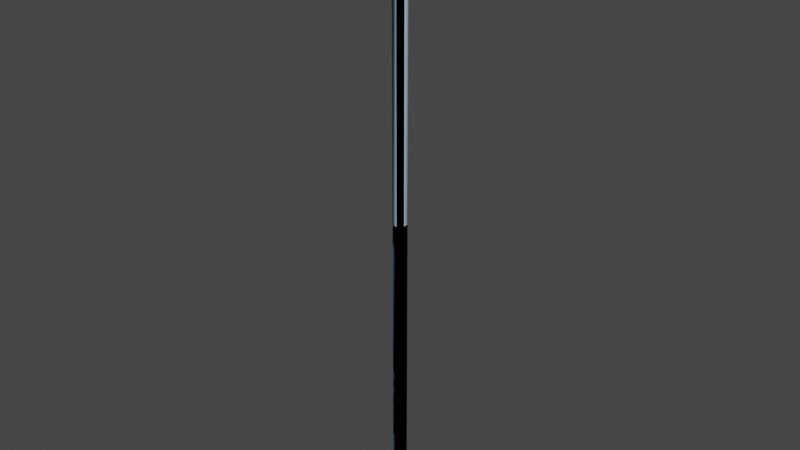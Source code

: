 # Source: barrier_frame.blend  (saved by Blender 3.6.13; exported with 4.5.12 LTS)
import bpy
from mathutils import Matrix  # noqa: F401  (used for matrix-valued properties, if any)

bpy.ops.wm.read_factory_settings(use_empty=True)
scene = bpy.context.scene
scene.name = 'window_frame_system_64.qc'

# ---- collections
col_original = bpy.data.collections.new('original'); scene.collection.children.link(col_original)

# ---- images (referenced by path relative to the original .blend; pixels are not part of the script)
import os
ASSET_DIR = os.environ.get("B2B_ASSET_DIR", "")  # directory of the original .blend (textures are referenced by path, not embedded)
HERE = os.path.dirname(os.path.abspath(__file__))  # packed textures are extracted next to this script under _unpacked/

def load_image(name, relpath, width, height, colorspace="sRGB"):
    """Load a texture the original file referenced (path relative to the .blend, or extracted next to this script)."""
    p = next((c for c in (os.path.join(HERE, relpath), os.path.join(ASSET_DIR, relpath)) if relpath and os.path.exists(c)), "")
    if p:
        img = bpy.data.images.load(p, check_existing=True)
        img.name = name
    else:  # same state as the original file: an image datablock whose file is absent (Cycles renders it pink)
        img = bpy.data.images.new(name, width, height)
        img.source = "FILE"
        img.filepath = "//" + (relpath or name)
    img.colorspace_settings.name = colorspace
    return img
img_window_frame_system_png = load_image('window_frame_system.png', 'window_frame_system.png', 1024, 1024, 'sRGB')

# ---- materials (node trees are filled in below, after node groups)
mat_phy = bpy.data.materials.new('  phy')
mat_phy.use_transparent_shadow = False
mat_phy.diffuse_color = (0.4464, 0.5772, 0.7498, 1.0)
mat_window_frame_system = bpy.data.materials.new('window_frame_system')
mat_window_frame_system.use_backface_culling = True
mat_window_frame_system.use_transparent_shadow = False
mat_window_frame_system.diffuse_color = (0.6748, 0.7813, 0.7724, 1.0)

# ---- material node trees
mat_window_frame_system.use_nodes = True; mat_window_frame_system.node_tree.nodes.clear()
_N = mat_window_frame_system.node_tree.nodes; _L = mat_window_frame_system.node_tree.links
n0 = _N.new('ShaderNodeBsdfPrincipled'); n0.name = 'Principled BSDF'; n0.location = (10, 300)
n0.distribution = 'GGX'
n0.subsurface_method = 'RANDOM_WALK_SKIN'
n0.inputs[3].default_value = 1.45
n0.inputs[27].default_value = (0.0, 0.0, 0.0, 1.0)
n0.inputs[28].default_value = 1.0
n1 = _N.new('ShaderNodeOutputMaterial'); n1.name = 'Material Output'; n1.location = (300, 300)
n2 = _N.new('ShaderNodeTexImage'); n2.name = 'Image Texture'; n2.location = (-280, 269)
n2.image = img_window_frame_system_png
_L.new(n0.outputs[0], n1.inputs[0])
_L.new(n2.outputs[0], n0.inputs[0])
n1.is_active_output = True

# ---- world
world_world = bpy.data.worlds.new('World'); scene.world = world_world
world_world.use_nodes = True; world_world.node_tree.nodes.clear()
_N = world_world.node_tree.nodes; _L = world_world.node_tree.links
n0 = _N.new('ShaderNodeOutputWorld'); n0.name = 'World Output'; n0.location = (300, 300)
n1 = _N.new('ShaderNodeBackground'); n1.name = 'Background'; n1.location = (10, 300)
n1.inputs[0].default_value = (0.05088, 0.05088, 0.05088, 1.0)
_L.new(n1.outputs[0], n0.inputs[0])
n0.is_active_output = True
world_world.color = (0.05088, 0.05088, 0.05088)
world_world.use_sun_shadow = False
world_world.sun_shadow_jitter_overblur = 0.0

# ---- meshes
me_window_frame_system_64_physics_003 = bpy.data.meshes.new('window_frame_system_64_physics.003')
me_window_frame_system_64_physics_003.from_pydata([(2.0, -2.0, 24.0), (-2.0, -2.0, 0.0), (2.0, -2.0, 0.0), (-2.0, -2.0, 24.0), (2.0, 2.0, 24.0), (2.0, 2.0, 0.0), (-2.0, 2.0, 0.0), (-2.0, 2.0, 24.0)], [], [(0, 1, 2), (0, 3, 1), (2, 4, 0), (2, 5, 4), (2, 1, 6), (2, 6, 5), (0, 7, 3), (0, 4, 7), (6, 7, 5), (5, 7, 4), (7, 6, 3), (3, 6, 1)])
me_window_frame_system_64_physics_003.polygons.foreach_set('use_smooth', [True] * 12)
_uv = me_window_frame_system_64_physics_003.uv_layers.new(name='Float2')
_uv.uv.foreach_set('vector', [0.0, 0.0, 0.0, 0.0, 0.0, 0.0, 0.0, 0.0, 0.0, 0.0, 0.0, 0.0, 0.0, 0.0, 0.0, 0.0, 0.0, 0.0, 0.0, 0.0, 0.0, 0.0, 0.0, 0.0, 0.0, 0.0, 0.0, 0.0, 0.0, 0.0, 0.0, 0.0, 0.0, 0.0, 0.0, 0.0, 0.0, 0.0, 0.0, 0.0, 0.0, 0.0, 0.0, 0.0, 0.0, 0.0, 0.0, 0.0, 0.0, 0.0, 0.0, 0.0, 0.0, 0.0, 0.0, 0.0, 0.0, 0.0, 0.0, 0.0, 0.0, 0.0, 0.0, 0.0, 0.0, 0.0, 0.0, 0.0, 0.0, 0.0, 0.0, 0.0])
me_window_frame_system_64_physics_003.materials.append(mat_phy)
me_window_frame_system_64_physics_003.update()
me_window_frame_system_64_physics_003.normals_split_custom_set([tuple(v) for v in zip(*[iter([0.9145, -0.08041, 0.3965, 0.8989, 0.03644, -0.4367, 0.4382, 0.06234, 0.8967, 0.9145, -0.08041, 0.3965, 0.4528, -0.01326, -0.8915, 0.8989, 0.03644, -0.4367, 0.4382, 0.06234, 0.8967, -0.4542, -0.03405, 0.8902, 0.9145, -0.08041, 0.3965, 0.4382, 0.06234, 0.8967, -0.8915, 0.01324, 0.4528, -0.4542, -0.03405, 0.8902, 0.4382, 0.06234, 0.8967, 0.8989, 0.03644, -0.4367, -0.4451, 0.05236, -0.894, 0.4382, 0.06234, 0.8967, -0.4451, 0.05236, -0.894, -0.8915, 0.01324, 0.4528, 0.9145, -0.08041, 0.3965, -0.8899, -0.06061, -0.4521, 0.4528, -0.01326, -0.8915, 0.9145, -0.08041, 0.3965, -0.4542, -0.03405, 0.8902, -0.8899, -0.06061, -0.4521, -0.4451, 0.05236, -0.894, -0.8899, -0.06061, -0.4521, -0.8915, 0.01324, 0.4528, -0.8915, 0.01324, 0.4528, -0.8899, -0.06061, -0.4521, -0.4542, -0.03405, 0.8902, -0.8899, -0.06061, -0.4521, -0.4451, 0.05236, -0.894, 0.4528, -0.01326, -0.8915, 0.4528, -0.01326, -0.8915, -0.4451, 0.05236, -0.894, 0.8989, 0.03644, -0.4367])] * 3)])
me_window_frame_system_64_physics_002 = bpy.data.meshes.new('window_frame_system_64_physics.002')
me_window_frame_system_64_physics_002.from_pydata([(2.0, -2.0, 32.0), (-2.0, -2.0, 0.0), (2.0, -2.0, 0.0), (-2.0, -2.0, 32.0), (2.0, 2.0, 32.0), (2.0, 2.0, 0.0), (-2.0, 2.0, 0.0), (-2.0, 2.0, 32.0)], [], [(0, 1, 2), (0, 3, 1), (2, 4, 0), (2, 5, 4), (2, 1, 6), (2, 6, 5), (0, 7, 3), (0, 4, 7), (6, 7, 5), (5, 7, 4), (7, 6, 3), (3, 6, 1)])
me_window_frame_system_64_physics_002.polygons.foreach_set('use_smooth', [True] * 12)
_uv = me_window_frame_system_64_physics_002.uv_layers.new(name='Float2')
_uv.uv.foreach_set('vector', [0.0, 0.0, 0.0, 0.0, 0.0, 0.0, 0.0, 0.0, 0.0, 0.0, 0.0, 0.0, 0.0, 0.0, 0.0, 0.0, 0.0, 0.0, 0.0, 0.0, 0.0, 0.0, 0.0, 0.0, 0.0, 0.0, 0.0, 0.0, 0.0, 0.0, 0.0, 0.0, 0.0, 0.0, 0.0, 0.0, 0.0, 0.0, 0.0, 0.0, 0.0, 0.0, 0.0, 0.0, 0.0, 0.0, 0.0, 0.0, 0.0, 0.0, 0.0, 0.0, 0.0, 0.0, 0.0, 0.0, 0.0, 0.0, 0.0, 0.0, 0.0, 0.0, 0.0, 0.0, 0.0, 0.0, 0.0, 0.0, 0.0, 0.0, 0.0, 0.0])
me_window_frame_system_64_physics_002.materials.append(mat_phy)
me_window_frame_system_64_physics_002.update()
me_window_frame_system_64_physics_002.normals_split_custom_set([tuple(v) for v in zip(*[iter([0.9062, -0.06971, 0.417, 0.897, 0.03316, -0.4407, 0.4415, 0.05981, 0.8953, 0.9062, -0.06971, 0.417, 0.4506, -0.01896, -0.8925, 0.897, 0.03316, -0.4407, 0.4415, 0.05981, 0.8953, -0.4514, -0.03166, 0.8917, 0.9062, -0.06971, 0.417, 0.4415, 0.05981, 0.8953, -0.8926, 0.01893, 0.4505, -0.4514, -0.03166, 0.8917, 0.4415, 0.05981, 0.8953, 0.897, 0.03316, -0.4407, -0.4456, 0.05368, -0.8936, 0.4415, 0.05981, 0.8953, -0.4456, 0.05368, -0.8936, -0.8926, 0.01893, 0.4505, 0.9062, -0.06971, 0.417, -0.8911, -0.05872, -0.4499, 0.4506, -0.01896, -0.8925, 0.9062, -0.06971, 0.417, -0.4514, -0.03166, 0.8917, -0.8911, -0.05872, -0.4499, -0.4456, 0.05368, -0.8936, -0.8911, -0.05872, -0.4499, -0.8926, 0.01893, 0.4505, -0.8926, 0.01893, 0.4505, -0.8911, -0.05872, -0.4499, -0.4514, -0.03166, 0.8917, -0.8911, -0.05872, -0.4499, -0.4456, 0.05368, -0.8936, 0.4506, -0.01896, -0.8925, 0.4506, -0.01896, -0.8925, -0.4456, 0.05368, -0.8936, 0.897, 0.03316, -0.4407])] * 3)])
me_window_frame_system_64_001 = bpy.data.meshes.new('window_frame_system_64.001')
me_window_frame_system_64_001.from_pydata([(0.0, -2.0, 32.0), (0.0, -9.537e-07, 32.0), (0.0, 0.0, 0.0), (0.0, -2.0, 0.0), (2.0, -2.0, 32.0), (2.0, -2.0, 0.0), (2.0, -9.537e-07, 32.0), (2.0, 0.0, 0.0), (-2.0, -9.537e-07, 32.0), (-2.0, 2.0, 32.0), (-2.0, 2.0, 0.0), (-2.0, 0.0, 0.0), (0.0, 2.0, 32.0), (0.0, 2.0, 0.0)], [], [(2, 0, 1), (2, 3, 0), (3, 4, 0), (3, 5, 4), (5, 6, 4), (5, 7, 6), (7, 1, 6), (7, 2, 1), (10, 8, 9), (10, 11, 8), (11, 1, 8), (11, 2, 1), (2, 12, 1), (2, 13, 12), (13, 9, 12), (13, 10, 9)])
me_window_frame_system_64_001.polygons.foreach_set('use_smooth', [True] * 16)
_k = set([(0, 3), (4, 5), (6, 7), (8, 11), (9, 10), (12, 13)])
me_window_frame_system_64_001.attributes.new('sharp_edge', 'BOOLEAN', 'EDGE').data.foreach_set('value', [ (min(e.vertices), max(e.vertices)) in _k for e in me_window_frame_system_64_001.edges])
_uv = me_window_frame_system_64_001.uv_layers.new(name='Float2')
_uv.uv.foreach_set('vector', [0.5677, 0.006168, 0.6198, 0.4688, 0.5677, 0.4688, 0.5677, 0.006168, 0.6198, 0.006168, 0.6198, 0.4688, 0.9427, 0.006168, 0.9948, 0.4688, 0.9427, 0.4688, 0.9427, 0.006168, 0.9948, 0.006168, 0.9948, 0.4688, 0.6302, 0.006168, 0.6823, 0.4688, 0.6302, 0.4688, 0.6302, 0.006168, 0.6823, 0.006168, 0.6823, 0.4688, 0.7552, 0.006168, 0.8073, 0.4688, 0.7552, 0.4688, 0.7552, 0.006168, 0.8073, 0.006168, 0.8073, 0.4688, 0.8177, 0.006168, 0.8698, 0.4688, 0.8177, 0.4688, 0.8177, 0.006168, 0.8698, 0.006168, 0.8698, 0.4688, 0.3177, 0.006168, 0.3698, 0.4688, 0.3177, 0.4688, 0.3177, 0.006168, 0.3698, 0.006168, 0.3698, 0.4688, 0.1927, 0.006168, 0.2448, 0.4688, 0.1927, 0.4688, 0.1927, 0.006168, 0.2448, 0.006168, 0.2448, 0.4688, 0.6927, 0.006168, 0.7448, 0.4688, 0.6927, 0.4688, 0.6927, 0.006168, 0.7448, 0.006168, 0.7448, 0.4688])
me_window_frame_system_64_001.materials.append(mat_window_frame_system)
me_window_frame_system_64_001.update()
me_window_frame_system_64_001.normals_split_custom_set([tuple(v) for v in zip(*[iter([-1.0, 0.0, 0.0, -1.0, 0.0, 0.0, -1.0, 0.0, 0.0, -1.0, 0.0, 0.0, -1.0, 0.0, 0.0, -1.0, 0.0, 0.0, 0.0, -1.0, -2.98e-08, 0.0, -1.0, -2.98e-08, 0.0, -1.0, -2.98e-08, 0.0, -1.0, -2.98e-08, 0.0, -1.0, -2.98e-08, 0.0, -1.0, -2.98e-08, 1.0, 0.0, 0.0, 1.0, 0.0, 0.0, 1.0, 0.0, 0.0, 1.0, 0.0, 0.0, 1.0, 0.0, 0.0, 1.0, 0.0, 0.0, 0.0, 1.0, 2.98e-08, 0.0, 1.0, 2.98e-08, 0.0, 1.0, 2.98e-08, 0.0, 1.0, 2.98e-08, 0.0, 1.0, 2.98e-08, 0.0, 1.0, 2.98e-08, -1.0, 0.0, 0.0, -1.0, 0.0, 0.0, -1.0, 0.0, 0.0, -1.0, 0.0, 0.0, -1.0, 0.0, 0.0, -1.0, 0.0, 0.0, 0.0, -1.0, -2.98e-08, 0.0, -1.0, -2.98e-08, 0.0, -1.0, -2.98e-08, 0.0, -1.0, -2.98e-08, 0.0, -1.0, -2.98e-08, 0.0, -1.0, -2.98e-08, 1.0, 0.0, 0.0, 1.0, 0.0, 0.0, 1.0, 0.0, 0.0, 1.0, 0.0, 0.0, 1.0, 0.0, 0.0, 1.0, 0.0, 0.0, 0.0, 1.0, 2.98e-08, 0.0, 1.0, 2.98e-08, 0.0, 1.0, 2.98e-08, 0.0, 1.0, 2.98e-08, 0.0, 1.0, 2.98e-08, 0.0, 1.0, 2.98e-08])] * 3)])
me_window_frame_system_64_002 = bpy.data.meshes.new('window_frame_system_64.002')
me_window_frame_system_64_002.from_pydata([(0.0, 0.0, 0.0), (0.0, -2.0, 0.0), (2.0, -2.0, 0.0), (2.0, 0.0, 0.0), (-2.0, 2.0, 0.0), (-2.0, 0.0, 0.0), (0.0, 2.0, 0.0), (0.0, -8.345e-07, 28.0), (0.0, -2.0, 28.0), (2.0, -2.0, 28.0), (2.0, -8.345e-07, 28.0), (-2.0, 2.0, 28.0), (-2.0, -8.345e-07, 28.0), (0.0, 2.0, 28.0)], [], [(4, 5, 12, 11), (6, 4, 11, 13), (2, 3, 10, 9), (1, 2, 9, 8), (0, 6, 13, 7), (5, 0, 7, 12), (3, 0, 7, 10), (0, 1, 8, 7)])
me_window_frame_system_64_002.polygons.foreach_set('use_smooth', [True] * 8)
_k = set([(1, 8), (2, 9), (3, 10), (4, 11), (5, 12), (6, 13)])
me_window_frame_system_64_002.attributes.new('sharp_edge', 'BOOLEAN', 'EDGE').data.foreach_set('value', [ (min(e.vertices), max(e.vertices)) in _k for e in me_window_frame_system_64_002.edges])
_uv = me_window_frame_system_64_002.uv_layers.new(name='Float2')
_uv.uv.foreach_set('vector', [0.8177, 0.006168, 0.8698, 0.006168, 0.8698, 0.4109, 0.8177, 0.4109, 0.6927, 0.006168, 0.7448, 0.006168, 0.7448, 0.4109, 0.6927, 0.4109, 0.6302, 0.006168, 0.6823, 0.006168, 0.6823, 0.4109, 0.6302, 0.4109, 0.9427, 0.006168, 0.9948, 0.006168, 0.9948, 0.4109, 0.9427, 0.4109, 0.1927, 0.006168, 0.2448, 0.006168, 0.2448, 0.4109, 0.1927, 0.4109, 0.3177, 0.006168, 0.3698, 0.006168, 0.3698, 0.4109, 0.3177, 0.4109, 0.7552, 0.006168, 0.8073, 0.006168, 0.8073, 0.4109, 0.7552, 0.4109, 0.5677, 0.006168, 0.6198, 0.006168, 0.6198, 0.4109, 0.5677, 0.4109])
me_window_frame_system_64_002.materials.append(mat_window_frame_system)
me_window_frame_system_64_002.update()
me_window_frame_system_64_002.normals_split_custom_set([tuple(v) for v in zip(*[iter([-1.0, 0.0, 0.0, -1.0, 0.0, 0.0, -1.0, 0.0, 0.0, -1.0, 0.0, 0.0, 1.624e-14, 1.0, 2.98e-08, 1.624e-14, 1.0, 2.98e-08, 1.624e-14, 1.0, 2.98e-08, 1.624e-14, 1.0, 2.98e-08, 1.0, 0.0, 0.0, 1.0, 0.0, 0.0, 1.0, 0.0, 0.0, 1.0, 0.0, 0.0, 0.0, -1.0, -2.554e-08, 0.0, -1.0, -2.554e-08, 0.0, -1.0, -2.554e-08, 0.0, -1.0, -2.554e-08, 1.0, 0.0, 0.0, 1.0, 0.0, 0.0, 1.0, 0.0, 0.0, 1.0, 0.0, 0.0, 4.06e-15, -1.0, -2.98e-08, 4.06e-15, -1.0, -2.98e-08, 4.06e-15, -1.0, -2.98e-08, 4.06e-15, -1.0, -2.98e-08, 4.06e-15, 1.0, 2.98e-08, 4.06e-15, 1.0, 2.98e-08, 4.06e-15, 1.0, 2.98e-08, 4.06e-15, 1.0, 2.98e-08, -1.0, 0.0, 0.0, -1.0, 0.0, 0.0, -1.0, 0.0, 0.0, -1.0, 0.0, 0.0])] * 3)])
me_window_frame_system_64_003 = bpy.data.meshes.new('window_frame_system_64.003')
me_window_frame_system_64_003.from_pydata([(0.0, -2.0, 24.0), (0.0, -9.537e-07, 24.0), (2.0, -2.0, 24.0), (2.0, -9.537e-07, 24.0), (-2.0, -9.537e-07, 24.0), (-2.0, 2.0, 24.0), (0.0, 2.0, 24.0), (0.0, -2.384e-07, 0.0), (0.0, -2.0, 0.0), (2.0, -2.0, 0.0), (2.0, -2.384e-07, 0.0), (-2.0, 2.0, 0.0), (-2.0, -2.384e-07, 0.0), (0.0, 2.0, 0.0)], [], [(8, 9, 2, 0), (9, 10, 3, 2), (10, 7, 1, 3), (11, 12, 4, 5), (12, 7, 1, 4), (7, 13, 6, 1), (13, 11, 5, 6), (7, 8, 0, 1)])
me_window_frame_system_64_003.polygons.foreach_set('use_smooth', [True] * 8)
_k = set([(0, 8), (2, 9), (3, 10), (4, 12), (5, 11), (6, 13)])
me_window_frame_system_64_003.attributes.new('sharp_edge', 'BOOLEAN', 'EDGE').data.foreach_set('value', [ (min(e.vertices), max(e.vertices)) in _k for e in me_window_frame_system_64_003.edges])
_uv = me_window_frame_system_64_003.uv_layers.new(name='Float2')
_uv.uv.foreach_set('vector', [0.9427, 0.1218, 0.9948, 0.1218, 0.9948, 0.4688, 0.9427, 0.4688, 0.6302, 0.1218, 0.6823, 0.1218, 0.6823, 0.4688, 0.6302, 0.4688, 0.7552, 0.1218, 0.8073, 0.1218, 0.8073, 0.4688, 0.7552, 0.4688, 0.8177, 0.1218, 0.8698, 0.1218, 0.8698, 0.4688, 0.8177, 0.4688, 0.3177, 0.1218, 0.3698, 0.1218, 0.3698, 0.4688, 0.3177, 0.4688, 0.1927, 0.1218, 0.2448, 0.1218, 0.2448, 0.4688, 0.1927, 0.4688, 0.6927, 0.1218, 0.7448, 0.1218, 0.7448, 0.4688, 0.6927, 0.4688, 0.5677, 0.1218, 0.6198, 0.1218, 0.6198, 0.4688, 0.5677, 0.4688])
me_window_frame_system_64_003.materials.append(mat_window_frame_system)
me_window_frame_system_64_003.update()
me_window_frame_system_64_003.normals_split_custom_set([tuple(v) for v in zip(*[iter([0.0, -1.0, -2.98e-08, 0.0, -1.0, -2.98e-08, 0.0, -1.0, -2.98e-08, 0.0, -1.0, -2.98e-08, 1.0, 0.0, 0.0, 1.0, 0.0, 0.0, 1.0, 0.0, 0.0, 1.0, 0.0, 0.0, 0.0, 1.0, 2.98e-08, 0.0, 1.0, 2.98e-08, 0.0, 1.0, 2.98e-08, 0.0, 1.0, 2.98e-08, -1.0, 0.0, 0.0, -1.0, 0.0, 0.0, -1.0, 0.0, 0.0, -1.0, 0.0, 0.0, 0.0, -1.0, -2.98e-08, 0.0, -1.0, -2.98e-08, 0.0, -1.0, -2.98e-08, 0.0, -1.0, -2.98e-08, 1.0, 0.0, 0.0, 1.0, 0.0, 0.0, 1.0, 0.0, 0.0, 1.0, 0.0, 0.0, 0.0, 1.0, 2.98e-08, 0.0, 1.0, 2.98e-08, 0.0, 1.0, 2.98e-08, 0.0, 1.0, 2.98e-08, -1.0, 0.0, 0.0, -1.0, 0.0, 0.0, -1.0, 0.0, 0.0, -1.0, 0.0, 0.0])] * 3)])
me_window_frame_system_64_physics_004 = bpy.data.meshes.new('window_frame_system_64_physics.004')
me_window_frame_system_64_physics_004.from_pydata([(2.0, -2.0, 28.0), (-2.0, -2.0, 0.0), (2.0, -2.0, 0.0), (-2.0, -2.0, 28.0), (2.0, 2.0, 28.0), (2.0, 2.0, 0.0), (-2.0, 2.0, 0.0), (-2.0, 2.0, 28.0)], [], [(0, 1, 2), (0, 3, 1), (2, 4, 0), (2, 5, 4), (2, 1, 6), (2, 6, 5), (0, 7, 3), (0, 4, 7), (6, 7, 5), (5, 7, 4), (7, 6, 3), (3, 6, 1)])
me_window_frame_system_64_physics_004.polygons.foreach_set('use_smooth', [True] * 12)
_uv = me_window_frame_system_64_physics_004.uv_layers.new(name='Float2')
_uv.uv.foreach_set('vector', [0.0, 0.0, 0.0, 0.0, 0.0, 0.0, 0.0, 0.0, 0.0, 0.0, 0.0, 0.0, 0.0, 0.0, 0.0, 0.0, 0.0, 0.0, 0.0, 0.0, 0.0, 0.0, 0.0, 0.0, 0.0, 0.0, 0.0, 0.0, 0.0, 0.0, 0.0, 0.0, 0.0, 0.0, 0.0, 0.0, 0.0, 0.0, 0.0, 0.0, 0.0, 0.0, 0.0, 0.0, 0.0, 0.0, 0.0, 0.0, 0.0, 0.0, 0.0, 0.0, 0.0, 0.0, 0.0, 0.0, 0.0, 0.0, 0.0, 0.0, 0.0, 0.0, 0.0, 0.0, 0.0, 0.0, 0.0, 0.0, 0.0, 0.0, 0.0, 0.0])
me_window_frame_system_64_physics_004.materials.append(mat_phy)
me_window_frame_system_64_physics_004.update()
me_window_frame_system_64_physics_004.normals_split_custom_set([tuple(v) for v in zip(*[iter([0.9098, -0.07415, 0.4083, 0.8978, 0.03459, -0.439, 0.4401, 0.06091, 0.8959, 0.9098, -0.07415, 0.4083, 0.4516, -0.01649, -0.8921, 0.8978, 0.03459, -0.439, 0.4401, 0.06091, 0.8959, -0.4527, -0.0327, 0.8911, 0.9098, -0.07415, 0.4083, 0.4401, 0.06091, 0.8959, -0.8921, 0.01646, 0.4515, -0.4527, -0.0327, 0.8911, 0.4401, 0.06091, 0.8959, 0.8978, 0.03459, -0.439, -0.4454, 0.05311, -0.8938, 0.4401, 0.06091, 0.8959, -0.4454, 0.05311, -0.8938, -0.8921, 0.01646, 0.4515, 0.9098, -0.07415, 0.4083, -0.8906, -0.05954, -0.4509, 0.4516, -0.01649, -0.8921, 0.9098, -0.07415, 0.4083, -0.4527, -0.0327, 0.8911, -0.8906, -0.05954, -0.4509, -0.4454, 0.05311, -0.8938, -0.8906, -0.05954, -0.4509, -0.8921, 0.01646, 0.4515, -0.8921, 0.01646, 0.4515, -0.8906, -0.05954, -0.4509, -0.4527, -0.0327, 0.8911, -0.8906, -0.05954, -0.4509, -0.4454, 0.05311, -0.8938, 0.4516, -0.01649, -0.8921, 0.4516, -0.01649, -0.8921, -0.4454, 0.05311, -0.8938, 0.8978, 0.03459, -0.439])] * 3)])
me_window_frame_system_64_004 = bpy.data.meshes.new('window_frame_system_64.004')
me_window_frame_system_64_004.from_pydata([(0.0, -3.099e-06, 64.0), (0.0, -2.0, 32.0), (0.0, -2.0, 64.0), (0.0, -9.537e-07, 32.0), (0.0, 0.0, 0.0), (0.0, -2.0, 0.0), (2.0, -2.0, 32.0), (2.0, -2.0, 64.0), (2.0, -2.0, 0.0), (2.0, -9.537e-07, 32.0), (2.0, -3.099e-06, 64.0), (2.0, 0.0, 0.0), (-2.0, 2.0, 64.0), (-2.0, -9.537e-07, 32.0), (-2.0, -3.099e-06, 64.0), (-2.0, 2.0, 32.0), (-2.0, 2.0, 0.0), (-2.0, 0.0, 0.0), (0.0, 2.0, 32.0), (0.0, 2.0, 64.0), (0.0, 2.0, 0.0)], [], [(0, 1, 2), (0, 3, 1), (4, 1, 3), (4, 5, 1), (2, 6, 7), (2, 1, 6), (5, 6, 1), (5, 8, 6), (7, 9, 10), (7, 6, 9), (8, 9, 6), (8, 11, 9), (10, 3, 0), (10, 9, 3), (11, 3, 9), (11, 4, 3), (12, 13, 14), (12, 15, 13), (16, 13, 15), (16, 17, 13), (14, 3, 0), (14, 13, 3), (17, 3, 13), (17, 4, 3), (0, 18, 19), (0, 3, 18), (4, 18, 3), (4, 20, 18), (19, 15, 12), (19, 18, 15), (20, 15, 18), (20, 16, 15)])
me_window_frame_system_64_004.polygons.foreach_set('use_smooth', [True] * 32)
_k = set([(1, 2), (1, 5), (2, 6), (3, 10), (3, 14), (6, 7), (6, 8), (7, 9), (9, 10), (9, 11), (12, 13), (12, 15), (13, 14), (13, 17), (15, 16), (15, 19), (18, 19), (18, 20)])
me_window_frame_system_64_004.attributes.new('sharp_edge', 'BOOLEAN', 'EDGE').data.foreach_set('value', [ (min(e.vertices), max(e.vertices)) in _k for e in me_window_frame_system_64_004.edges])
_uv = me_window_frame_system_64_004.uv_layers.new(name='Float2')
_uv.uv.foreach_set('vector', [0.5677, 0.9313, 0.6198, 0.4688, 0.6198, 0.9313, 0.5677, 0.9313, 0.5677, 0.4688, 0.6198, 0.4688, 0.5677, 0.006168, 0.6198, 0.4688, 0.5677, 0.4688, 0.5677, 0.006168, 0.6198, 0.006168, 0.6198, 0.4688, 0.9427, 0.9313, 0.9948, 0.4688, 0.9948, 0.9313, 0.9427, 0.9313, 0.9427, 0.4688, 0.9948, 0.4688, 0.9427, 0.006168, 0.9948, 0.4688, 0.9427, 0.4688, 0.9427, 0.006168, 0.9948, 0.006168, 0.9948, 0.4688, 0.6302, 0.9313, 0.6823, 0.4688, 0.6823, 0.9313, 0.6302, 0.9313, 0.6302, 0.4688, 0.6823, 0.4688, 0.6302, 0.006168, 0.6823, 0.4688, 0.6302, 0.4688, 0.6302, 0.006168, 0.6823, 0.006168, 0.6823, 0.4688, 0.7552, 0.9313, 0.8073, 0.4688, 0.8073, 0.9313, 0.7552, 0.9313, 0.7552, 0.4688, 0.8073, 0.4688, 0.7552, 0.006168, 0.8073, 0.4688, 0.7552, 0.4688, 0.7552, 0.006168, 0.8073, 0.006168, 0.8073, 0.4688, 0.8177, 0.9313, 0.8698, 0.4688, 0.8698, 0.9313, 0.8177, 0.9313, 0.8177, 0.4688, 0.8698, 0.4688, 0.8177, 0.006168, 0.8698, 0.4688, 0.8177, 0.4688, 0.8177, 0.006168, 0.8698, 0.006168, 0.8698, 0.4688, 0.3177, 0.9313, 0.3698, 0.4688, 0.3698, 0.9313, 0.3177, 0.9313, 0.3177, 0.4688, 0.3698, 0.4688, 0.3177, 0.006168, 0.3698, 0.4688, 0.3177, 0.4688, 0.3177, 0.006168, 0.3698, 0.006168, 0.3698, 0.4688, 0.1927, 0.9313, 0.2448, 0.4688, 0.2448, 0.9313, 0.1927, 0.9313, 0.1927, 0.4688, 0.2448, 0.4688, 0.1927, 0.006168, 0.2448, 0.4688, 0.1927, 0.4688, 0.1927, 0.006168, 0.2448, 0.006168, 0.2448, 0.4688, 0.6927, 0.9313, 0.7448, 0.4688, 0.7448, 0.9313, 0.6927, 0.9313, 0.6927, 0.4688, 0.7448, 0.4688, 0.6927, 0.006168, 0.7448, 0.4688, 0.6927, 0.4688, 0.6927, 0.006168, 0.7448, 0.006168, 0.7448, 0.4688])
me_window_frame_system_64_004.materials.append(mat_window_frame_system)
me_window_frame_system_64_004.update()
me_window_frame_system_64_004.normals_split_custom_set([tuple(v) for v in zip(*[iter([-1.0, 0.0, 0.0, -1.0, 0.0, 0.0, -1.0, 0.0, 0.0, -1.0, 0.0, 0.0, -1.0, 0.0, 0.0, -1.0, 0.0, 0.0, -1.0, 0.0, 0.0, -1.0, 0.0, 0.0, -1.0, 0.0, 0.0, -1.0, 0.0, 0.0, -1.0, 0.0, 0.0, -1.0, 0.0, 0.0, 0.0, -1.0, -5.96e-08, 0.0, -1.0, -5.96e-08, 0.0, -1.0, -5.96e-08, 0.0, -1.0, -5.96e-08, 0.0, -1.0, -4.47e-08, 0.0, -1.0, -4.44e-08, 0.0, -1.0, -2.98e-08, 0.0, -1.0, -4.44e-08, 0.0, -1.0, -4.47e-08, 0.0, -1.0, -2.98e-08, 0.0, -1.0, -2.98e-08, 0.0, -1.0, -4.44e-08, 1.0, 0.0, 0.0, 1.0, 0.0, 0.0, 1.0, 0.0, 0.0, 1.0, 0.0, 0.0, 1.0, 0.0, 0.0, 1.0, 0.0, 0.0, 1.0, 0.0, 0.0, 1.0, 0.0, 0.0, 1.0, 0.0, 0.0, 1.0, 0.0, 0.0, 1.0, 0.0, 0.0, 1.0, 0.0, 0.0, 0.0, 1.0, 6.706e-08, 0.0, 1.0, 6.706e-08, 0.0, 1.0, 6.706e-08, 0.0, 1.0, 6.706e-08, 0.0, 1.0, 4.843e-08, 0.0, 1.0, 4.805e-08, 0.0, 1.0, 2.98e-08, 0.0, 1.0, 4.805e-08, 0.0, 1.0, 4.843e-08, 0.0, 1.0, 2.98e-08, 0.0, 1.0, 2.98e-08, 0.0, 1.0, 4.805e-08, -1.0, 0.0, 0.0, -1.0, 0.0, 0.0, -1.0, 0.0, 0.0, -1.0, 0.0, 0.0, -1.0, 0.0, 0.0, -1.0, 0.0, 0.0, -1.0, 0.0, 0.0, -1.0, 0.0, 0.0, -1.0, 0.0, 0.0, -1.0, 0.0, 0.0, -1.0, 0.0, 0.0, -1.0, 0.0, 0.0, 0.0, -1.0, -6.706e-08, 0.0, -1.0, -6.706e-08, 0.0, -1.0, -6.706e-08, 0.0, -1.0, -6.706e-08, 0.0, -1.0, -4.843e-08, 0.0, -1.0, -4.805e-08, 0.0, -1.0, -2.98e-08, 0.0, -1.0, -4.805e-08, 0.0, -1.0, -4.843e-08, 0.0, -1.0, -2.98e-08, 0.0, -1.0, -2.98e-08, 0.0, -1.0, -4.805e-08, 1.0, 0.0, 0.0, 1.0, 0.0, 0.0, 1.0, 0.0, 0.0, 1.0, 0.0, 0.0, 1.0, 0.0, 0.0, 1.0, 0.0, 0.0, 1.0, 0.0, 0.0, 1.0, 0.0, 0.0, 1.0, 0.0, 0.0, 1.0, 0.0, 0.0, 1.0, 0.0, 0.0, 1.0, 0.0, 0.0, 0.0, 1.0, 6.706e-08, 0.0, 1.0, 6.706e-08, 0.0, 1.0, 6.706e-08, 0.0, 1.0, 5.96e-08, 0.0, 1.0, 4.47e-08, 0.0, 1.0, 4.44e-08, 0.0, 1.0, 2.98e-08, 0.0, 1.0, 4.44e-08, 0.0, 1.0, 4.47e-08, 0.0, 1.0, 2.98e-08, 0.0, 1.0, 2.98e-08, 0.0, 1.0, 4.44e-08])] * 3)])
me_window_frame_system_64_physics_001 = bpy.data.meshes.new('window_frame_system_64_physics.001')
me_window_frame_system_64_physics_001.from_pydata([(2.0, -2.0, 128.0), (-2.0, -2.0, 0.0), (2.0, -2.0, 0.0), (-2.0, -2.0, 128.0), (2.0, 2.0, 128.0), (2.0, 2.0, 0.0), (-2.0, 2.0, 0.0), (-2.0, 2.0, 128.0)], [], [(0, 1, 2), (0, 3, 1), (2, 4, 0), (2, 5, 4), (2, 1, 6), (2, 6, 5), (0, 7, 3), (0, 4, 7), (6, 7, 5), (5, 7, 4), (7, 6, 3), (3, 6, 1)])
me_window_frame_system_64_physics_001.polygons.foreach_set('use_smooth', [True] * 12)
_uv = me_window_frame_system_64_physics_001.uv_layers.new(name='Float2')
_uv.uv.foreach_set('vector', [0.0, 0.0, 0.0, 0.0, 0.0, 0.0, 0.0, 0.0, 0.0, 0.0, 0.0, 0.0, 0.0, 0.0, 0.0, 0.0, 0.0, 0.0, 0.0, 0.0, 0.0, 0.0, 0.0, 0.0, 0.0, 0.0, 0.0, 0.0, 0.0, 0.0, 0.0, 0.0, 0.0, 0.0, 0.0, 0.0, 0.0, 0.0, 0.0, 0.0, 0.0, 0.0, 0.0, 0.0, 0.0, 0.0, 0.0, 0.0, 0.0, 0.0, 0.0, 0.0, 0.0, 0.0, 0.0, 0.0, 0.0, 0.0, 0.0, 0.0, 0.0, 0.0, 0.0, 0.0, 0.0, 0.0, 0.0, 0.0, 0.0, 0.0, 0.0, 0.0])
me_window_frame_system_64_physics_001.materials.append(mat_phy)
me_window_frame_system_64_physics_001.update()
me_window_frame_system_64_physics_001.normals_split_custom_set([tuple(v) for v in zip(*[iter([0.8862, -0.04975, 0.4606, 0.8925, 0.02532, -0.4504, 0.4491, 0.05373, 0.8918, 0.8862, -0.04975, 0.4606, 0.4452, -0.03259, -0.8948, 0.8925, 0.02532, -0.4504, 0.4491, 0.05373, 0.8918, -0.4447, -0.02594, 0.8953, 0.8862, -0.04975, 0.4606, 0.4491, 0.05373, 0.8918, -0.8949, 0.03255, 0.4451, -0.4447, -0.02594, 0.8953, 0.4491, 0.05373, 0.8918, 0.8925, 0.02532, -0.4504, -0.4469, 0.05685, -0.8928, 0.4491, 0.05373, 0.8918, -0.4469, 0.05685, -0.8928, -0.8949, 0.03255, 0.4451, 0.8862, -0.04975, 0.4606, -0.894, -0.05419, -0.4447, 0.4452, -0.03259, -0.8948, 0.8862, -0.04975, 0.4606, -0.4447, -0.02594, 0.8953, -0.894, -0.05419, -0.4447, -0.4469, 0.05685, -0.8928, -0.894, -0.05419, -0.4447, -0.8949, 0.03255, 0.4451, -0.8949, 0.03255, 0.4451, -0.894, -0.05419, -0.4447, -0.4447, -0.02594, 0.8953, -0.894, -0.05419, -0.4447, -0.4469, 0.05685, -0.8928, 0.4452, -0.03259, -0.8948, 0.4452, -0.03259, -0.8948, -0.4469, 0.05685, -0.8928, 0.8925, 0.02532, -0.4504])] * 3)])
me_window_frame_system_64_physics_006 = bpy.data.meshes.new('window_frame_system_64_physics.006')
me_window_frame_system_64_physics_006.from_pydata([(2.0, -2.0, 256.0), (-2.0, -2.0, 0.0), (2.0, -2.0, 0.0), (-2.0, -2.0, 256.0), (2.0, 2.0, 256.0), (2.0, 2.0, 0.0), (-2.0, 2.0, 0.0), (-2.0, 2.0, 256.0)], [], [(0, 1, 2), (0, 3, 1), (2, 4, 0), (2, 5, 4), (2, 1, 6), (2, 6, 5), (0, 7, 3), (0, 4, 7), (6, 7, 5), (5, 7, 4), (7, 6, 3), (3, 6, 1)])
me_window_frame_system_64_physics_006.polygons.foreach_set('use_smooth', [True] * 12)
_uv = me_window_frame_system_64_physics_006.uv_layers.new(name='Float2')
_uv.uv.foreach_set('vector', [0.0, 0.0, 0.0, 0.0, 0.0, 0.0, 0.0, 0.0, 0.0, 0.0, 0.0, 0.0, 0.0, 0.0, 0.0, 0.0, 0.0, 0.0, 0.0, 0.0, 0.0, 0.0, 0.0, 0.0, 0.0, 0.0, 0.0, 0.0, 0.0, 0.0, 0.0, 0.0, 0.0, 0.0, 0.0, 0.0, 0.0, 0.0, 0.0, 0.0, 0.0, 0.0, 0.0, 0.0, 0.0, 0.0, 0.0, 0.0, 0.0, 0.0, 0.0, 0.0, 0.0, 0.0, 0.0, 0.0, 0.0, 0.0, 0.0, 0.0, 0.0, 0.0, 0.0, 0.0, 0.0, 0.0, 0.0, 0.0, 0.0, 0.0, 0.0, 0.0])
me_window_frame_system_64_physics_006.materials.append(mat_phy)
me_window_frame_system_64_physics_006.update()
me_window_frame_system_64_physics_006.normals_split_custom_set([tuple(v) for v in zip(*[iter([0.8827, -0.04695, 0.4675, 0.8917, 0.02396, -0.452, 0.4505, 0.05267, 0.8912, 0.8827, -0.04695, 0.4675, 0.4443, -0.03495, -0.8952, 0.8917, 0.02396, -0.452, 0.4505, 0.05267, 0.8912, -0.4436, -0.02495, 0.8959, 0.8827, -0.04695, 0.4675, 0.4505, 0.05267, 0.8912, -0.8953, 0.03491, 0.4442, -0.4436, -0.02495, 0.8959, 0.4505, 0.05267, 0.8912, 0.8917, 0.02396, -0.452, -0.4472, 0.0574, -0.8926, 0.4505, 0.05267, 0.8912, -0.4472, 0.0574, -0.8926, -0.8953, 0.03491, 0.4442, 0.8827, -0.04695, 0.4675, -0.8945, -0.05341, -0.4438, 0.4443, -0.03495, -0.8952, 0.8827, -0.04695, 0.4675, -0.4436, -0.02495, 0.8959, -0.8945, -0.05341, -0.4438, -0.4472, 0.0574, -0.8926, -0.8945, -0.05341, -0.4438, -0.8953, 0.03491, 0.4442, -0.8953, 0.03491, 0.4442, -0.8945, -0.05341, -0.4438, -0.4436, -0.02495, 0.8959, -0.8945, -0.05341, -0.4438, -0.4472, 0.0574, -0.8926, 0.4443, -0.03495, -0.8952, 0.4443, -0.03495, -0.8952, -0.4472, 0.0574, -0.8926, 0.8917, 0.02396, -0.452])] * 3)])
me_window_frame_system_64_005 = bpy.data.meshes.new('window_frame_system_64.005')
me_window_frame_system_64_005.from_pydata([(0.0, -3.099e-06, 64.0), (0.0, -2.0, 64.0), (0.0, 0.0, 0.0), (0.0, -2.0, 0.0), (2.0, -2.0, 64.0), (2.0, -2.0, 0.0), (2.0, -3.099e-06, 64.0), (2.0, 0.0, 0.0), (-2.0, 2.0, 64.0), (-2.0, -3.099e-06, 64.0), (-2.0, 2.0, 0.0), (-2.0, 0.0, 0.0), (0.0, 2.0, 64.0), (0.0, 2.0, 0.0)], [], [(0, 6, 7, 2), (0, 2, 3, 1), (0, 2, 13, 12), (1, 3, 5, 4), (8, 10, 11, 9), (0, 9, 11, 2), (6, 4, 5, 7), (12, 13, 10, 8)])
me_window_frame_system_64_005.polygons.foreach_set('use_smooth', [True] * 8)
_k = set([(1, 3), (4, 5), (6, 7), (8, 10), (9, 11), (12, 13)])
me_window_frame_system_64_005.attributes.new('sharp_edge', 'BOOLEAN', 'EDGE').data.foreach_set('value', [ (min(e.vertices), max(e.vertices)) in _k for e in me_window_frame_system_64_005.edges])
_uv = me_window_frame_system_64_005.uv_layers.new(name='Float2')
_uv.uv.foreach_set('vector', [0.8073, 0.9313, 0.7552, 0.9313, 0.7552, 0.006168, 0.8073, 0.006168, 0.5677, 0.9313, 0.5677, 0.006168, 0.6198, 0.006168, 0.6198, 0.9313, 0.1927, 0.9313, 0.1927, 0.006168, 0.2448, 0.006168, 0.2448, 0.9313, 0.9427, 0.9313, 0.9427, 0.006168, 0.9948, 0.006168, 0.9948, 0.9313, 0.8177, 0.9313, 0.8177, 0.006168, 0.8698, 0.006168, 0.8698, 0.9313, 0.3698, 0.9313, 0.3177, 0.9313, 0.3177, 0.006168, 0.3698, 0.006168, 0.6823, 0.9313, 0.6302, 0.9313, 0.6302, 0.006168, 0.6823, 0.006168, 0.6927, 0.9313, 0.6927, 0.006168, 0.7448, 0.006168, 0.7448, 0.9313])
me_window_frame_system_64_005.materials.append(mat_window_frame_system)
me_window_frame_system_64_005.update()
me_window_frame_system_64_005.normals_split_custom_set([tuple(v) for v in zip(*[iter([0.0, 1.0, 4.843e-08, 0.0, 1.0, 4.843e-08, 0.0, 1.0, 4.843e-08, 0.0, 1.0, 4.843e-08, -1.0, 0.0, 0.0, -1.0, 0.0, 0.0, -1.0, 0.0, 0.0, -1.0, 0.0, 0.0, 1.0, 0.0, 0.0, 1.0, 0.0, 0.0, 1.0, 0.0, 0.0, 1.0, 0.0, 0.0, 0.0, -1.0, -4.47e-08, 0.0, -1.0, -4.47e-08, 0.0, -1.0, -4.47e-08, 0.0, -1.0, -4.47e-08, -1.0, 0.0, 0.0, -1.0, 0.0, 0.0, -1.0, 0.0, 0.0, -1.0, 0.0, 0.0, 0.0, -1.0, -4.843e-08, 0.0, -1.0, -4.843e-08, 0.0, -1.0, -4.843e-08, 0.0, -1.0, -4.843e-08, 1.0, 0.0, 0.0, 1.0, 0.0, 0.0, 1.0, 0.0, 0.0, 1.0, 0.0, 0.0, 0.0, 1.0, 4.657e-08, 0.0, 1.0, 4.657e-08, 0.0, 1.0, 4.657e-08, 0.0, 1.0, 4.657e-08])] * 3)])
me_window_frame_system_64_006 = bpy.data.meshes.new('window_frame_system_64.006')
me_window_frame_system_64_006.from_pydata([(0.0, -3.099e-06, 60.0), (0.0, -2.0, 30.0), (0.0, -2.0, 60.0), (0.0, -9.537e-07, 30.0), (0.0, 0.0, 0.0), (0.0, -2.0, 0.0), (2.0, -2.0, 30.0), (2.0, -2.0, 60.0), (2.0, -2.0, 0.0), (2.0, -9.537e-07, 30.0), (2.0, -3.099e-06, 60.0), (2.0, 0.0, 0.0), (-2.0, 2.0, 60.0), (-2.0, -9.537e-07, 30.0), (-2.0, -3.099e-06, 60.0), (-2.0, 2.0, 30.0), (-2.0, 2.0, 0.0), (-2.0, 0.0, 0.0), (0.0, 2.0, 30.0), (0.0, 2.0, 60.0), (0.0, 2.0, 0.0)], [], [(0, 1, 2), (0, 3, 1), (4, 1, 3), (4, 5, 1), (2, 6, 7), (2, 1, 6), (5, 6, 1), (5, 8, 6), (7, 9, 10), (7, 6, 9), (8, 9, 6), (8, 11, 9), (10, 3, 0), (10, 9, 3), (11, 3, 9), (11, 4, 3), (12, 13, 14), (12, 15, 13), (16, 13, 15), (16, 17, 13), (14, 3, 0), (14, 13, 3), (17, 3, 13), (17, 4, 3), (0, 18, 19), (0, 3, 18), (4, 18, 3), (4, 20, 18), (19, 15, 12), (19, 18, 15), (20, 15, 18), (20, 16, 15)])
me_window_frame_system_64_006.polygons.foreach_set('use_smooth', [True] * 32)
_k = set([(1, 2), (1, 5), (2, 6), (3, 10), (3, 14), (6, 7), (6, 8), (7, 9), (9, 10), (9, 11), (12, 13), (12, 15), (13, 14), (13, 17), (15, 16), (15, 19), (18, 19), (18, 20)])
me_window_frame_system_64_006.attributes.new('sharp_edge', 'BOOLEAN', 'EDGE').data.foreach_set('value', [ (min(e.vertices), max(e.vertices)) in _k for e in me_window_frame_system_64_006.edges])
_uv = me_window_frame_system_64_006.uv_layers.new(name='Float2')
_uv.uv.foreach_set('vector', [0.5677, 0.9203, 0.6198, 0.4688, 0.6198, 0.9203, 0.5677, 0.9203, 0.5677, 0.4688, 0.6198, 0.4688, 0.5677, 0.01478, 0.6198, 0.4688, 0.5677, 0.4688, 0.5677, 0.01478, 0.6198, 0.01478, 0.6198, 0.4688, 0.9427, 0.9203, 0.9948, 0.4688, 0.9948, 0.9203, 0.9427, 0.9203, 0.9427, 0.4688, 0.9948, 0.4688, 0.9427, 0.01478, 0.9948, 0.4688, 0.9427, 0.4688, 0.9427, 0.01478, 0.9948, 0.01478, 0.9948, 0.4688, 0.6302, 0.9203, 0.6823, 0.4688, 0.6823, 0.9203, 0.6302, 0.9203, 0.6302, 0.4688, 0.6823, 0.4688, 0.6302, 0.01478, 0.6823, 0.4688, 0.6302, 0.4688, 0.6302, 0.01478, 0.6823, 0.01478, 0.6823, 0.4688, 0.7552, 0.9203, 0.8073, 0.4688, 0.8073, 0.9203, 0.7552, 0.9203, 0.7552, 0.4688, 0.8073, 0.4688, 0.7552, 0.01478, 0.8073, 0.4688, 0.7552, 0.4688, 0.7552, 0.01478, 0.8073, 0.01478, 0.8073, 0.4688, 0.8177, 0.9203, 0.8698, 0.4688, 0.8698, 0.9203, 0.8177, 0.9203, 0.8177, 0.4688, 0.8698, 0.4688, 0.8177, 0.01478, 0.8698, 0.4688, 0.8177, 0.4688, 0.8177, 0.01478, 0.8698, 0.01478, 0.8698, 0.4688, 0.3177, 0.9203, 0.3698, 0.4688, 0.3698, 0.9203, 0.3177, 0.9203, 0.3177, 0.4688, 0.3698, 0.4688, 0.3177, 0.01478, 0.3698, 0.4688, 0.3177, 0.4688, 0.3177, 0.01478, 0.3698, 0.01478, 0.3698, 0.4688, 0.1927, 0.9203, 0.2448, 0.4688, 0.2448, 0.9203, 0.1927, 0.9203, 0.1927, 0.4688, 0.2448, 0.4688, 0.1927, 0.01478, 0.2448, 0.4688, 0.1927, 0.4688, 0.1927, 0.01478, 0.2448, 0.01478, 0.2448, 0.4688, 0.6927, 0.9203, 0.7448, 0.4688, 0.7448, 0.9203, 0.6927, 0.9203, 0.6927, 0.4688, 0.7448, 0.4688, 0.6927, 0.01478, 0.7448, 0.4688, 0.6927, 0.4688, 0.6927, 0.01478, 0.7448, 0.01478, 0.7448, 0.4688])
me_window_frame_system_64_006.materials.append(mat_window_frame_system)
me_window_frame_system_64_006.update()
me_window_frame_system_64_006.normals_split_custom_set([tuple(v) for v in zip(*[iter([-1.0, 0.0, 0.0, -1.0, 0.0, 0.0, -1.0, 0.0, 0.0, -1.0, 0.0, 0.0, -1.0, 0.0, 0.0, -1.0, 0.0, 0.0, -1.0, 0.0, 0.0, -1.0, 0.0, 0.0, -1.0, 0.0, 0.0, -1.0, 0.0, 0.0, -1.0, 0.0, 0.0, -1.0, 0.0, 0.0, 0.0, -1.0, -6.358e-08, 0.0, -1.0, -6.358e-08, 0.0, -1.0, -6.358e-08, 0.0, -1.0, -6.358e-08, 0.0, -1.0, -4.768e-08, 0.0, -1.0, -4.734e-08, 0.0, -1.0, -3.179e-08, 0.0, -1.0, -4.734e-08, 0.0, -1.0, -4.768e-08, 0.0, -1.0, -3.179e-08, 0.0, -1.0, -3.179e-08, 0.0, -1.0, -4.734e-08, 1.0, 0.0, 0.0, 1.0, 0.0, 0.0, 1.0, 0.0, 0.0, 1.0, 0.0, 0.0, 1.0, 0.0, 0.0, 1.0, 0.0, 0.0, 1.0, 0.0, 0.0, 1.0, 0.0, 0.0, 1.0, 0.0, 0.0, 1.0, 0.0, 0.0, 1.0, 0.0, 0.0, 1.0, 0.0, 0.0, 0.0, 1.0, 7.153e-08, 0.0, 1.0, 7.153e-08, 0.0, 1.0, 7.153e-08, 0.0, 1.0, 7.153e-08, 0.0, 1.0, 5.166e-08, 0.0, 1.0, 5.123e-08, 0.0, 1.0, 3.179e-08, 0.0, 1.0, 5.123e-08, 0.0, 1.0, 5.166e-08, 0.0, 1.0, 3.179e-08, 0.0, 1.0, 3.179e-08, 0.0, 1.0, 5.123e-08, -1.0, 0.0, 0.0, -1.0, 0.0, 0.0, -1.0, 0.0, 0.0, -1.0, 0.0, 0.0, -1.0, 0.0, 0.0, -1.0, 0.0, 0.0, -1.0, 0.0, 0.0, -1.0, 0.0, 0.0, -1.0, 0.0, 0.0, -1.0, 0.0, 0.0, -1.0, 0.0, 0.0, -1.0, 0.0, 0.0, 0.0, -1.0, -7.153e-08, 0.0, -1.0, -7.153e-08, 0.0, -1.0, -7.153e-08, 0.0, -1.0, -7.153e-08, 0.0, -1.0, -5.166e-08, 0.0, -1.0, -5.123e-08, 0.0, -1.0, -3.179e-08, 0.0, -1.0, -5.123e-08, 0.0, -1.0, -5.166e-08, 0.0, -1.0, -3.179e-08, 0.0, -1.0, -3.179e-08, 0.0, -1.0, -5.123e-08, 1.0, 0.0, 0.0, 1.0, 0.0, 0.0, 1.0, 0.0, 0.0, 1.0, 0.0, 0.0, 1.0, 0.0, 0.0, 1.0, 0.0, 0.0, 1.0, 0.0, 0.0, 1.0, 0.0, 0.0, 1.0, 0.0, 0.0, 1.0, 0.0, 0.0, 1.0, 0.0, 0.0, 1.0, 0.0, 0.0, 0.0, 1.0, 7.153e-08, 0.0, 1.0, 7.153e-08, 0.0, 1.0, 7.153e-08, 0.0, 1.0, 6.358e-08, 0.0, 1.0, 4.768e-08, 0.0, 1.0, 4.734e-08, 0.0, 1.0, 3.179e-08, 0.0, 1.0, 4.734e-08, 0.0, 1.0, 4.768e-08, 0.0, 1.0, 3.179e-08, 0.0, 1.0, 3.179e-08, 0.0, 1.0, 4.734e-08])] * 3)])
me_window_frame_system_64_physics_007 = bpy.data.meshes.new('window_frame_system_64_physics.007')
me_window_frame_system_64_physics_007.from_pydata([(2.0, -2.0, 120.0), (-2.0, -2.0, 0.0), (2.0, -2.0, 0.0), (-2.0, -2.0, 120.0), (2.0, 2.0, 120.0), (2.0, 2.0, 0.0), (-2.0, 2.0, 0.0), (-2.0, 2.0, 120.0)], [], [(0, 1, 2), (0, 3, 1), (2, 4, 0), (2, 5, 4), (2, 1, 6), (2, 6, 5), (0, 7, 3), (0, 4, 7), (6, 7, 5), (5, 7, 4), (7, 6, 3), (3, 6, 1)])
me_window_frame_system_64_physics_007.polygons.foreach_set('use_smooth', [True] * 12)
_uv = me_window_frame_system_64_physics_007.uv_layers.new(name='Float2')
_uv.uv.foreach_set('vector', [0.0, 0.0, 0.0, 0.0, 0.0, 0.0, 0.0, 0.0, 0.0, 0.0, 0.0, 0.0, 0.0, 0.0, 0.0, 0.0, 0.0, 0.0, 0.0, 0.0, 0.0, 0.0, 0.0, 0.0, 0.0, 0.0, 0.0, 0.0, 0.0, 0.0, 0.0, 0.0, 0.0, 0.0, 0.0, 0.0, 0.0, 0.0, 0.0, 0.0, 0.0, 0.0, 0.0, 0.0, 0.0, 0.0, 0.0, 0.0, 0.0, 0.0, 0.0, 0.0, 0.0, 0.0, 0.0, 0.0, 0.0, 0.0, 0.0, 0.0, 0.0, 0.0, 0.0, 0.0, 0.0, 0.0, 0.0, 0.0, 0.0, 0.0, 0.0, 0.0])
me_window_frame_system_64_physics_007.materials.append(mat_phy)
me_window_frame_system_64_physics_007.update()
me_window_frame_system_64_physics_007.normals_split_custom_set([tuple(v) for v in zip(*[iter([0.8867, -0.05014, 0.4597, 0.8926, 0.0255, -0.4502, 0.449, 0.05387, 0.8919, 0.8867, -0.05014, 0.4597, 0.4453, -0.03227, -0.8948, 0.8926, 0.0255, -0.4502, 0.449, 0.05387, 0.8919, -0.4449, -0.02607, 0.8952, 0.8867, -0.05014, 0.4597, 0.449, 0.05387, 0.8919, -0.8948, 0.03223, 0.4453, -0.4449, -0.02607, 0.8952, 0.449, 0.05387, 0.8919, 0.8926, 0.0255, -0.4502, -0.4469, 0.05677, -0.8928, 0.449, 0.05387, 0.8919, -0.4469, 0.05677, -0.8928, -0.8948, 0.03223, 0.4453, 0.8867, -0.05014, 0.4597, -0.894, -0.05429, -0.4448, 0.4453, -0.03227, -0.8948, 0.8867, -0.05014, 0.4597, -0.4449, -0.02607, 0.8952, -0.894, -0.05429, -0.4448, -0.4469, 0.05677, -0.8928, -0.894, -0.05429, -0.4448, -0.8948, 0.03223, 0.4453, -0.8948, 0.03223, 0.4453, -0.894, -0.05429, -0.4448, -0.4449, -0.02607, 0.8952, -0.894, -0.05429, -0.4448, -0.4469, 0.05677, -0.8928, 0.4453, -0.03227, -0.8948, 0.4453, -0.03227, -0.8948, -0.4469, 0.05677, -0.8928, 0.8926, 0.0255, -0.4502])] * 3)])
me_window_frame_system_64 = bpy.data.meshes.new('window_frame_system_64')
me_window_frame_system_64.from_pydata([(0.0, -3.099e-06, 64.0), (0.0, -2.0, 32.0), (0.0, -2.0, 64.0), (0.0, -9.537e-07, 32.0), (0.0, 0.0, 0.0), (0.0, -2.0, 0.0), (2.0, -2.0, 32.0), (2.0, -2.0, 64.0), (2.0, -2.0, 0.0), (2.0, -9.537e-07, 32.0), (2.0, -3.099e-06, 64.0), (2.0, 0.0, 0.0), (-2.0, 2.0, 64.0), (-2.0, -9.537e-07, 32.0), (-2.0, -3.099e-06, 64.0), (-2.0, 2.0, 32.0), (-2.0, 2.0, 0.0), (-2.0, 0.0, 0.0), (0.0, 2.0, 32.0), (0.0, 2.0, 64.0), (0.0, 2.0, 0.0)], [], [(0, 1, 2), (0, 3, 1), (4, 1, 3), (4, 5, 1), (2, 6, 7), (2, 1, 6), (5, 6, 1), (5, 8, 6), (7, 9, 10), (7, 6, 9), (8, 9, 6), (8, 11, 9), (10, 3, 0), (10, 9, 3), (11, 3, 9), (11, 4, 3), (12, 13, 14), (12, 15, 13), (16, 13, 15), (16, 17, 13), (14, 3, 0), (14, 13, 3), (17, 3, 13), (17, 4, 3), (0, 18, 19), (0, 3, 18), (4, 18, 3), (4, 20, 18), (19, 15, 12), (19, 18, 15), (20, 15, 18), (20, 16, 15)])
me_window_frame_system_64.polygons.foreach_set('use_smooth', [True] * 32)
_k = set([(1, 2), (1, 5), (2, 6), (3, 10), (3, 14), (6, 7), (6, 8), (7, 9), (9, 10), (9, 11), (12, 13), (12, 15), (13, 14), (13, 17), (15, 16), (15, 19), (18, 19), (18, 20)])
me_window_frame_system_64.attributes.new('sharp_edge', 'BOOLEAN', 'EDGE').data.foreach_set('value', [ (min(e.vertices), max(e.vertices)) in _k for e in me_window_frame_system_64.edges])
_uv = me_window_frame_system_64.uv_layers.new(name='Float2')
_uv.uv.foreach_set('vector', [0.5677, 0.9313, 0.6198, 0.4688, 0.6198, 0.9313, 0.5677, 0.9313, 0.5677, 0.4688, 0.6198, 0.4688, 0.5677, 0.006168, 0.6198, 0.4688, 0.5677, 0.4688, 0.5677, 0.006168, 0.6198, 0.006168, 0.6198, 0.4688, 0.9427, 0.9313, 0.9948, 0.4688, 0.9948, 0.9313, 0.9427, 0.9313, 0.9427, 0.4688, 0.9948, 0.4688, 0.9427, 0.006168, 0.9948, 0.4688, 0.9427, 0.4688, 0.9427, 0.006168, 0.9948, 0.006168, 0.9948, 0.4688, 0.6302, 0.9313, 0.6823, 0.4688, 0.6823, 0.9313, 0.6302, 0.9313, 0.6302, 0.4688, 0.6823, 0.4688, 0.6302, 0.006168, 0.6823, 0.4688, 0.6302, 0.4688, 0.6302, 0.006168, 0.6823, 0.006168, 0.6823, 0.4688, 0.7552, 0.9313, 0.8073, 0.4688, 0.8073, 0.9313, 0.7552, 0.9313, 0.7552, 0.4688, 0.8073, 0.4688, 0.7552, 0.006168, 0.8073, 0.4688, 0.7552, 0.4688, 0.7552, 0.006168, 0.8073, 0.006168, 0.8073, 0.4688, 0.8177, 0.9313, 0.8698, 0.4688, 0.8698, 0.9313, 0.8177, 0.9313, 0.8177, 0.4688, 0.8698, 0.4688, 0.8177, 0.006168, 0.8698, 0.4688, 0.8177, 0.4688, 0.8177, 0.006168, 0.8698, 0.006168, 0.8698, 0.4688, 0.3177, 0.9313, 0.3698, 0.4688, 0.3698, 0.9313, 0.3177, 0.9313, 0.3177, 0.4688, 0.3698, 0.4688, 0.3177, 0.006168, 0.3698, 0.4688, 0.3177, 0.4688, 0.3177, 0.006168, 0.3698, 0.006168, 0.3698, 0.4688, 0.1927, 0.9313, 0.2448, 0.4688, 0.2448, 0.9313, 0.1927, 0.9313, 0.1927, 0.4688, 0.2448, 0.4688, 0.1927, 0.006168, 0.2448, 0.4688, 0.1927, 0.4688, 0.1927, 0.006168, 0.2448, 0.006168, 0.2448, 0.4688, 0.6927, 0.9313, 0.7448, 0.4688, 0.7448, 0.9313, 0.6927, 0.9313, 0.6927, 0.4688, 0.7448, 0.4688, 0.6927, 0.006168, 0.7448, 0.4688, 0.6927, 0.4688, 0.6927, 0.006168, 0.7448, 0.006168, 0.7448, 0.4688])
me_window_frame_system_64.materials.append(mat_window_frame_system)
me_window_frame_system_64.update()
me_window_frame_system_64.normals_split_custom_set([tuple(v) for v in zip(*[iter([-1.0, 0.0, 0.0, -1.0, 0.0, 0.0, -1.0, 0.0, 0.0, -1.0, 0.0, 0.0, -1.0, 0.0, 0.0, -1.0, 0.0, 0.0, -1.0, 0.0, 0.0, -1.0, 0.0, 0.0, -1.0, 0.0, 0.0, -1.0, 0.0, 0.0, -1.0, 0.0, 0.0, -1.0, 0.0, 0.0, 0.0, -1.0, -5.96e-08, 0.0, -1.0, -5.96e-08, 0.0, -1.0, -5.96e-08, 0.0, -1.0, -5.96e-08, 0.0, -1.0, -4.47e-08, 0.0, -1.0, -4.44e-08, 0.0, -1.0, -2.98e-08, 0.0, -1.0, -4.44e-08, 0.0, -1.0, -4.47e-08, 0.0, -1.0, -2.98e-08, 0.0, -1.0, -2.98e-08, 0.0, -1.0, -4.44e-08, 1.0, 0.0, 0.0, 1.0, 0.0, 0.0, 1.0, 0.0, 0.0, 1.0, 0.0, 0.0, 1.0, 0.0, 0.0, 1.0, 0.0, 0.0, 1.0, 0.0, 0.0, 1.0, 0.0, 0.0, 1.0, 0.0, 0.0, 1.0, 0.0, 0.0, 1.0, 0.0, 0.0, 1.0, 0.0, 0.0, 0.0, 1.0, 6.706e-08, 0.0, 1.0, 6.706e-08, 0.0, 1.0, 6.706e-08, 0.0, 1.0, 6.706e-08, 0.0, 1.0, 4.843e-08, 0.0, 1.0, 4.805e-08, 0.0, 1.0, 2.98e-08, 0.0, 1.0, 4.805e-08, 0.0, 1.0, 4.843e-08, 0.0, 1.0, 2.98e-08, 0.0, 1.0, 2.98e-08, 0.0, 1.0, 4.805e-08, -1.0, 0.0, 0.0, -1.0, 0.0, 0.0, -1.0, 0.0, 0.0, -1.0, 0.0, 0.0, -1.0, 0.0, 0.0, -1.0, 0.0, 0.0, -1.0, 0.0, 0.0, -1.0, 0.0, 0.0, -1.0, 0.0, 0.0, -1.0, 0.0, 0.0, -1.0, 0.0, 0.0, -1.0, 0.0, 0.0, 0.0, -1.0, -6.706e-08, 0.0, -1.0, -6.706e-08, 0.0, -1.0, -6.706e-08, 0.0, -1.0, -6.706e-08, 0.0, -1.0, -4.843e-08, 0.0, -1.0, -4.805e-08, 0.0, -1.0, -2.98e-08, 0.0, -1.0, -4.805e-08, 0.0, -1.0, -4.843e-08, 0.0, -1.0, -2.98e-08, 0.0, -1.0, -2.98e-08, 0.0, -1.0, -4.805e-08, 1.0, 0.0, 0.0, 1.0, 0.0, 0.0, 1.0, 0.0, 0.0, 1.0, 0.0, 0.0, 1.0, 0.0, 0.0, 1.0, 0.0, 0.0, 1.0, 0.0, 0.0, 1.0, 0.0, 0.0, 1.0, 0.0, 0.0, 1.0, 0.0, 0.0, 1.0, 0.0, 0.0, 1.0, 0.0, 0.0, 0.0, 1.0, 6.706e-08, 0.0, 1.0, 6.706e-08, 0.0, 1.0, 6.706e-08, 0.0, 1.0, 5.96e-08, 0.0, 1.0, 4.47e-08, 0.0, 1.0, 4.44e-08, 0.0, 1.0, 2.98e-08, 0.0, 1.0, 4.44e-08, 0.0, 1.0, 4.47e-08, 0.0, 1.0, 2.98e-08, 0.0, 1.0, 2.98e-08, 0.0, 1.0, 4.44e-08])] * 3)])
me_window_frame_system_64_physics = bpy.data.meshes.new('window_frame_system_64_physics')
me_window_frame_system_64_physics.from_pydata([(2.0, -2.0, 64.0), (-2.0, -2.0, 0.0), (2.0, -2.0, 0.0), (-2.0, -2.0, 64.0), (2.0, 2.0, 64.0), (2.0, 2.0, 0.0), (-2.0, 2.0, 0.0), (-2.0, 2.0, 64.0)], [], [(0, 1, 2), (0, 3, 1), (2, 4, 0), (2, 5, 4), (2, 1, 6), (2, 6, 5), (0, 7, 3), (0, 4, 7), (6, 7, 5), (5, 7, 4), (7, 6, 3), (3, 6, 1)])
me_window_frame_system_64_physics.polygons.foreach_set('use_smooth', [True] * 12)
_uv = me_window_frame_system_64_physics.uv_layers.new(name='Float2')
_uv.uv.foreach_set('vector', [0.0, 0.0, 0.0, 0.0, 0.0, 0.0, 0.0, 0.0, 0.0, 0.0, 0.0, 0.0, 0.0, 0.0, 0.0, 0.0, 0.0, 0.0, 0.0, 0.0, 0.0, 0.0, 0.0, 0.0, 0.0, 0.0, 0.0, 0.0, 0.0, 0.0, 0.0, 0.0, 0.0, 0.0, 0.0, 0.0, 0.0, 0.0, 0.0, 0.0, 0.0, 0.0, 0.0, 0.0, 0.0, 0.0, 0.0, 0.0, 0.0, 0.0, 0.0, 0.0, 0.0, 0.0, 0.0, 0.0, 0.0, 0.0, 0.0, 0.0, 0.0, 0.0, 0.0, 0.0, 0.0, 0.0, 0.0, 0.0, 0.0, 0.0, 0.0, 0.0])
me_window_frame_system_64_physics.materials.append(mat_phy)
me_window_frame_system_64_physics.update()
me_window_frame_system_64_physics.normals_split_custom_set([tuple(v) for v in zip(*[iter([0.893, -0.0558, 0.4465, 0.8941, 0.028, -0.4471, 0.4465, 0.0558, 0.893, 0.893, -0.0558, 0.4465, 0.4471, -0.02794, -0.8941, 0.8941, 0.028, -0.4471, 0.4465, 0.0558, 0.893, -0.447, -0.02789, 0.8941, 0.893, -0.0558, 0.4465, 0.4465, 0.0558, 0.893, -0.8941, 0.0279, 0.447, -0.447, -0.02789, 0.8941, 0.4465, 0.0558, 0.893, 0.8941, 0.028, -0.4471, -0.4465, 0.05576, -0.893, 0.4465, 0.0558, 0.893, -0.4465, 0.05576, -0.893, -0.8941, 0.0279, 0.447, 0.893, -0.0558, 0.4465, -0.893, -0.05573, -0.4465, 0.4471, -0.02794, -0.8941, 0.893, -0.0558, 0.4465, -0.447, -0.02789, 0.8941, -0.893, -0.05573, -0.4465, -0.4465, 0.05576, -0.893, -0.893, -0.05573, -0.4465, -0.8941, 0.0279, 0.447, -0.8941, 0.0279, 0.447, -0.893, -0.05573, -0.4465, -0.447, -0.02789, 0.8941, -0.893, -0.05573, -0.4465, -0.4465, 0.05576, -0.893, 0.4471, -0.02794, -0.8941, 0.4471, -0.02794, -0.8941, -0.4465, 0.05576, -0.893, 0.8941, 0.028, -0.4471])] * 3)])
arm_window_frame_system_64_qc_skeleton = bpy.data.armatures.new('window_frame_system_64.qc_skeleton')  # bones are not reproduced

# ---- objects
ob_window_frame_system_64_qc_skeleton = bpy.data.objects.new('window_frame_system_64.qc_skeleton', arm_window_frame_system_64_qc_skeleton)
ob_window_frame_system_24_physics = bpy.data.objects.new('window_frame_system_24_physics', me_window_frame_system_64_physics_003)
ob_window_frame_system_32_physics = bpy.data.objects.new('window_frame_system_32_physics', me_window_frame_system_64_physics_002)
ob_window_frame_system_32 = bpy.data.objects.new('window_frame_system_32', me_window_frame_system_64_001)
ob_window_frame_system_28 = bpy.data.objects.new('window_frame_system_28', me_window_frame_system_64_002)
ob_window_frame_system_24 = bpy.data.objects.new('window_frame_system_24', me_window_frame_system_64_003)
ob_window_frame_system_28_physics = bpy.data.objects.new('window_frame_system_28_physics', me_window_frame_system_64_physics_004)
ob_window_frame_system_128 = bpy.data.objects.new('window_frame_system_128', me_window_frame_system_64_004)
ob_window_frame_system_128_physics = bpy.data.objects.new('window_frame_system_128_physics', me_window_frame_system_64_physics_001)
ob_window_frame_system_256_physics = bpy.data.objects.new('window_frame_system_256_physics', me_window_frame_system_64_physics_006)
ob_window_frame_system_256 = bpy.data.objects.new('window_frame_system_256', me_window_frame_system_64_005)
ob_window_frame_system_120 = bpy.data.objects.new('window_frame_system_120', me_window_frame_system_64_006)
ob_window_frame_system_120_physics = bpy.data.objects.new('window_frame_system_120_physics', me_window_frame_system_64_physics_007)
ob_window_frame_system_64 = bpy.data.objects.new('window_frame_system_64', me_window_frame_system_64)
ob_window_frame_system_64_physics = bpy.data.objects.new('window_frame_system_64_physics', me_window_frame_system_64_physics)

# ---- transforms, parenting, visibility, modifiers, constraints
ob_window_frame_system_64_qc_skeleton.location = (0.0, 0.0, 0.0)
ob_window_frame_system_64_qc_skeleton.show_in_front = True
ob_window_frame_system_24_physics.parent = ob_window_frame_system_64_qc_skeleton
ob_window_frame_system_24_physics.location = (0.0, 0.0, 0.0)
ob_window_frame_system_24_physics.display_type = 'SOLID'
ob_window_frame_system_24_physics.show_wire = True
_vg = ob_window_frame_system_24_physics.vertex_groups.new(name='static_prop')
_vg.add([0, 1, 2, 3, 4, 5, 6, 7], 1.0, 'REPLACE')
_m = ob_window_frame_system_24_physics.modifiers.new('Armature', 'ARMATURE')
_m.object = ob_window_frame_system_64_qc_skeleton
ob_window_frame_system_32_physics.parent = ob_window_frame_system_64_qc_skeleton
ob_window_frame_system_32_physics.location = (0.0, 0.0, 0.0)
ob_window_frame_system_32_physics.display_type = 'SOLID'
ob_window_frame_system_32_physics.show_wire = True
_vg = ob_window_frame_system_32_physics.vertex_groups.new(name='static_prop')
_vg.add([0, 1, 2, 3, 4, 5, 6, 7], 1.0, 'REPLACE')
_m = ob_window_frame_system_32_physics.modifiers.new('Armature', 'ARMATURE')
_m.object = ob_window_frame_system_64_qc_skeleton
ob_window_frame_system_32.parent = ob_window_frame_system_64_qc_skeleton
ob_window_frame_system_32.location = (0.0, 0.0, 0.0)
_vg = ob_window_frame_system_32.vertex_groups.new(name='static_prop')
_vg.add([0, 1, 2, 3, 4, 5, 6, 7, 8, 9, 10, 11, 12, 13], 1.0, 'REPLACE')
_m = ob_window_frame_system_32.modifiers.new('Armature', 'ARMATURE')
_m.object = ob_window_frame_system_64_qc_skeleton
ob_window_frame_system_28.parent = ob_window_frame_system_64_qc_skeleton
ob_window_frame_system_28.location = (0.0, 0.0, 0.0)
_vg = ob_window_frame_system_28.vertex_groups.new(name='static_prop')
_vg.add([0, 1, 2, 3, 4, 5, 6, 7, 8, 9, 10, 11, 12, 13], 1.0, 'REPLACE')
_m = ob_window_frame_system_28.modifiers.new('Armature', 'ARMATURE')
_m.object = ob_window_frame_system_64_qc_skeleton
ob_window_frame_system_24.parent = ob_window_frame_system_64_qc_skeleton
ob_window_frame_system_24.location = (0.0, 0.0, 0.0)
_vg = ob_window_frame_system_24.vertex_groups.new(name='static_prop')
_vg.add([0, 1, 2, 3, 4, 5, 6, 7, 8, 9, 10, 11, 12, 13], 1.0, 'REPLACE')
_m = ob_window_frame_system_24.modifiers.new('Armature', 'ARMATURE')
_m.object = ob_window_frame_system_64_qc_skeleton
ob_window_frame_system_28_physics.parent = ob_window_frame_system_64_qc_skeleton
ob_window_frame_system_28_physics.location = (0.0, 0.0, 0.0)
ob_window_frame_system_28_physics.display_type = 'SOLID'
ob_window_frame_system_28_physics.show_wire = True
_vg = ob_window_frame_system_28_physics.vertex_groups.new(name='static_prop')
_vg.add([0, 1, 2, 3, 4, 5, 6, 7], 1.0, 'REPLACE')
_m = ob_window_frame_system_28_physics.modifiers.new('Armature', 'ARMATURE')
_m.object = ob_window_frame_system_64_qc_skeleton
ob_window_frame_system_128.parent = ob_window_frame_system_64_qc_skeleton
ob_window_frame_system_128.location = (0.0, 0.0, 0.0)
_vg = ob_window_frame_system_128.vertex_groups.new(name='static_prop')
_vg.add([0, 1, 2, 3, 4, 5, 6, 7, 8, 9, 10, 11, 12, 13, 14, 15, 16, 17, 18, 19, 20], 1.0, 'REPLACE')
_m = ob_window_frame_system_128.modifiers.new('Armature', 'ARMATURE')
_m.object = ob_window_frame_system_64_qc_skeleton
_m = ob_window_frame_system_128.modifiers.new('Array', 'ARRAY')
_m.relative_offset_displace = (0.0, 0.0, 1.0)
ob_window_frame_system_128_physics.parent = ob_window_frame_system_64_qc_skeleton
ob_window_frame_system_128_physics.location = (0.0, 0.0, 0.0)
ob_window_frame_system_128_physics.display_type = 'SOLID'
ob_window_frame_system_128_physics.show_wire = True
_vg = ob_window_frame_system_128_physics.vertex_groups.new(name='static_prop')
_vg.add([0, 1, 2, 3, 4, 5, 6, 7], 1.0, 'REPLACE')
_m = ob_window_frame_system_128_physics.modifiers.new('Armature', 'ARMATURE')
_m.object = ob_window_frame_system_64_qc_skeleton
ob_window_frame_system_256_physics.parent = ob_window_frame_system_64_qc_skeleton
ob_window_frame_system_256_physics.location = (0.0, 0.0, 0.0)
ob_window_frame_system_256_physics.display_type = 'SOLID'
ob_window_frame_system_256_physics.show_wire = True
_vg = ob_window_frame_system_256_physics.vertex_groups.new(name='static_prop')
_vg.add([0, 1, 2, 3, 4, 5, 6, 7], 1.0, 'REPLACE')
_m = ob_window_frame_system_256_physics.modifiers.new('Armature', 'ARMATURE')
_m.object = ob_window_frame_system_64_qc_skeleton
ob_window_frame_system_256.parent = ob_window_frame_system_64_qc_skeleton
ob_window_frame_system_256.location = (0.0, 0.0, 0.0)
_vg = ob_window_frame_system_256.vertex_groups.new(name='static_prop')
_vg.add([0, 1, 2, 3, 4, 5, 6, 7, 8, 9, 10, 11, 12, 13], 1.0, 'REPLACE')
_m = ob_window_frame_system_256.modifiers.new('Armature', 'ARMATURE')
_m.object = ob_window_frame_system_64_qc_skeleton
_m = ob_window_frame_system_256.modifiers.new('Array', 'ARRAY')
_m.count = 4
_m.relative_offset_displace = (0.0, 0.0, 1.0)
ob_window_frame_system_120.parent = ob_window_frame_system_64_qc_skeleton
ob_window_frame_system_120.location = (0.0, 0.0, 0.0)
_vg = ob_window_frame_system_120.vertex_groups.new(name='static_prop')
_vg.add([0, 1, 2, 3, 4, 5, 6, 7, 8, 9, 10, 11, 12, 13, 14, 15, 16, 17, 18, 19, 20], 1.0, 'REPLACE')
_m = ob_window_frame_system_120.modifiers.new('Armature', 'ARMATURE')
_m.object = ob_window_frame_system_64_qc_skeleton
_m = ob_window_frame_system_120.modifiers.new('Array', 'ARRAY')
_m.relative_offset_displace = (0.0, 0.0, 1.0)
ob_window_frame_system_120_physics.parent = ob_window_frame_system_64_qc_skeleton
ob_window_frame_system_120_physics.location = (0.0, 0.0, 0.0)
ob_window_frame_system_120_physics.display_type = 'SOLID'
ob_window_frame_system_120_physics.show_wire = True
_vg = ob_window_frame_system_120_physics.vertex_groups.new(name='static_prop')
_vg.add([0, 1, 2, 3, 4, 5, 6, 7], 1.0, 'REPLACE')
_m = ob_window_frame_system_120_physics.modifiers.new('Armature', 'ARMATURE')
_m.object = ob_window_frame_system_64_qc_skeleton
ob_window_frame_system_64.parent = ob_window_frame_system_64_qc_skeleton
ob_window_frame_system_64.location = (0.0, 0.0, 0.0)
_vg = ob_window_frame_system_64.vertex_groups.new(name='static_prop')
_vg.add([0, 1, 2, 3, 4, 5, 6, 7, 8, 9, 10, 11, 12, 13, 14, 15, 16, 17, 18, 19, 20], 1.0, 'REPLACE')
_m = ob_window_frame_system_64.modifiers.new('Armature', 'ARMATURE')
_m.object = ob_window_frame_system_64_qc_skeleton
ob_window_frame_system_64_physics.parent = ob_window_frame_system_64_qc_skeleton
ob_window_frame_system_64_physics.location = (0.0, 0.0, 0.0)
ob_window_frame_system_64_physics.display_type = 'SOLID'
ob_window_frame_system_64_physics.show_wire = True
_vg = ob_window_frame_system_64_physics.vertex_groups.new(name='static_prop')
_vg.add([0, 1, 2, 3, 4, 5, 6, 7], 1.0, 'REPLACE')
_m = ob_window_frame_system_64_physics.modifiers.new('Armature', 'ARMATURE')
_m.object = ob_window_frame_system_64_qc_skeleton

# ---- collection membership
scene.collection.objects.link(ob_window_frame_system_64_qc_skeleton)
scene.collection.objects.link(ob_window_frame_system_24_physics)
scene.collection.objects.link(ob_window_frame_system_32_physics)
scene.collection.objects.link(ob_window_frame_system_32)
scene.collection.objects.link(ob_window_frame_system_28)
scene.collection.objects.link(ob_window_frame_system_24)
scene.collection.objects.link(ob_window_frame_system_28_physics)
scene.collection.objects.link(ob_window_frame_system_128)
scene.collection.objects.link(ob_window_frame_system_128_physics)
scene.collection.objects.link(ob_window_frame_system_256_physics)
scene.collection.objects.link(ob_window_frame_system_256)
scene.collection.objects.link(ob_window_frame_system_120)
scene.collection.objects.link(ob_window_frame_system_120_physics)
col_original.objects.link(ob_window_frame_system_64)
col_original.objects.link(ob_window_frame_system_64_physics)

# ---- scene / render settings (as saved in the file)
scene.frame_start = 0; scene.frame_end = 0; scene.frame_set(0)
scene.render.engine = 'BLENDER_EEVEE_NEXT'
scene.cycles.use_denoising = False
scene.cycles.sampling_pattern = 'TABULATED_SOBOL'
scene.view_settings.view_transform = 'Filmic'
bpy.context.view_layer.update()

# ---- added for rendering (the .blend has no active camera and no usable light): camera, sun
cam_auto = bpy.data.cameras.new('AutoCamera')
cam_auto.lens = 50.0
cam_auto.sensor_width = 36.0
cam_auto.clip_end = 4157.85
ob_auto_camera = bpy.data.objects.new('AutoCamera', cam_auto)
scene.collection.objects.link(ob_auto_camera)
ob_auto_camera.location = (236.915, -284.298, 317.532)
ob_auto_camera.rotation_euler = (1.09748, -7.21219e-08, 0.694738)
scene.camera = ob_auto_camera
light_auto_sun = bpy.data.lights.new('AutoSun', 'SUN')
light_auto_sun.energy = 3.0
light_auto_sun.angle = 0.0523599
ob_auto_sun = bpy.data.objects.new('AutoSun', light_auto_sun)
scene.collection.objects.link(ob_auto_sun)
ob_auto_sun.rotation_euler = (0.872665, 0.174533, 0.523599)
bpy.context.view_layer.update()
